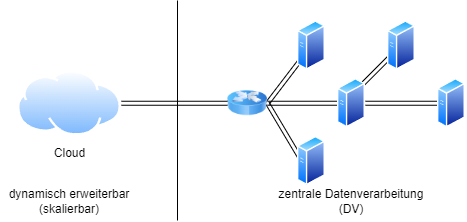

The diagram above was exported from draw.io. Its source (the exported page's mxGraphModel, read from the mxfile embedded in the PNG):
<mxGraphModel dx="981" dy="481" grid="1" gridSize="10" guides="1" tooltips="1" connect="1" arrows="1" fold="1" page="1" pageScale="1" pageWidth="827" pageHeight="1169" math="0" shadow="0">
  <root>
    <mxCell id="0" />
    <mxCell id="1" parent="0" />
    <mxCell id="gGi0F7JgfAdyWy423ttP-11" style="edgeStyle=none;shape=link;rounded=0;orthogonalLoop=1;jettySize=auto;html=1;exitX=1;exitY=0.5;exitDx=0;exitDy=0;" edge="1" parent="1" source="gGi0F7JgfAdyWy423ttP-3" target="gGi0F7JgfAdyWy423ttP-5">
      <mxGeometry relative="1" as="geometry" />
    </mxCell>
    <mxCell id="gGi0F7JgfAdyWy423ttP-12" style="edgeStyle=none;shape=link;rounded=0;orthogonalLoop=1;jettySize=auto;html=1;exitX=1;exitY=0.5;exitDx=0;exitDy=0;entryX=0.357;entryY=0.69;entryDx=0;entryDy=0;entryPerimeter=0;" edge="1" parent="1" source="gGi0F7JgfAdyWy423ttP-3" target="gGi0F7JgfAdyWy423ttP-6">
      <mxGeometry relative="1" as="geometry" />
    </mxCell>
    <mxCell id="gGi0F7JgfAdyWy423ttP-14" style="edgeStyle=none;shape=link;rounded=0;orthogonalLoop=1;jettySize=auto;html=1;exitX=1;exitY=0.5;exitDx=0;exitDy=0;" edge="1" parent="1" source="gGi0F7JgfAdyWy423ttP-3" target="gGi0F7JgfAdyWy423ttP-7">
      <mxGeometry relative="1" as="geometry" />
    </mxCell>
    <mxCell id="gGi0F7JgfAdyWy423ttP-3" value="" style="image;html=1;image=img/lib/clip_art/networking/Router_Icon_128x128.png" vertex="1" parent="1">
      <mxGeometry x="290" y="86.37" width="40" height="72.75" as="geometry" />
    </mxCell>
    <mxCell id="gGi0F7JgfAdyWy423ttP-10" value="" style="rounded=0;orthogonalLoop=1;jettySize=auto;html=1;shape=link;" edge="1" parent="1" source="gGi0F7JgfAdyWy423ttP-4" target="gGi0F7JgfAdyWy423ttP-3">
      <mxGeometry relative="1" as="geometry" />
    </mxCell>
    <mxCell id="gGi0F7JgfAdyWy423ttP-4" value="Cloud" style="aspect=fixed;perimeter=ellipsePerimeter;html=1;align=center;shadow=0;dashed=0;spacingTop=3;image;image=img/lib/active_directory/internet_cloud.svg;" vertex="1" parent="1">
      <mxGeometry x="80" y="90" width="103.97" height="65.5" as="geometry" />
    </mxCell>
    <mxCell id="gGi0F7JgfAdyWy423ttP-5" value="" style="aspect=fixed;perimeter=ellipsePerimeter;html=1;align=center;shadow=0;dashed=0;spacingTop=3;image;image=img/lib/active_directory/generic_server.svg;" vertex="1" parent="1">
      <mxGeometry x="360" y="40" width="28.000000000000004" height="50" as="geometry" />
    </mxCell>
    <mxCell id="gGi0F7JgfAdyWy423ttP-6" value="" style="aspect=fixed;perimeter=ellipsePerimeter;html=1;align=center;shadow=0;dashed=0;spacingTop=3;image;image=img/lib/active_directory/generic_server.svg;" vertex="1" parent="1">
      <mxGeometry x="360" y="155.5" width="28.000000000000004" height="50" as="geometry" />
    </mxCell>
    <mxCell id="gGi0F7JgfAdyWy423ttP-15" style="edgeStyle=none;shape=link;rounded=0;orthogonalLoop=1;jettySize=auto;html=1;exitX=1;exitY=0;exitDx=0;exitDy=0;" edge="1" parent="1" source="gGi0F7JgfAdyWy423ttP-7" target="gGi0F7JgfAdyWy423ttP-8">
      <mxGeometry relative="1" as="geometry" />
    </mxCell>
    <mxCell id="gGi0F7JgfAdyWy423ttP-16" style="edgeStyle=none;shape=link;rounded=0;orthogonalLoop=1;jettySize=auto;html=1;exitX=1;exitY=0.5;exitDx=0;exitDy=0;" edge="1" parent="1" source="gGi0F7JgfAdyWy423ttP-7" target="gGi0F7JgfAdyWy423ttP-9">
      <mxGeometry relative="1" as="geometry" />
    </mxCell>
    <mxCell id="gGi0F7JgfAdyWy423ttP-7" value="" style="aspect=fixed;perimeter=ellipsePerimeter;html=1;align=center;shadow=0;dashed=0;spacingTop=3;image;image=img/lib/active_directory/generic_server.svg;" vertex="1" parent="1">
      <mxGeometry x="400" y="97.74000000000001" width="28.000000000000004" height="50" as="geometry" />
    </mxCell>
    <mxCell id="gGi0F7JgfAdyWy423ttP-8" value="" style="aspect=fixed;perimeter=ellipsePerimeter;html=1;align=center;shadow=0;dashed=0;spacingTop=3;image;image=img/lib/active_directory/generic_server.svg;" vertex="1" parent="1">
      <mxGeometry x="450" y="40" width="28.000000000000004" height="50" as="geometry" />
    </mxCell>
    <mxCell id="gGi0F7JgfAdyWy423ttP-9" value="" style="aspect=fixed;perimeter=ellipsePerimeter;html=1;align=center;shadow=0;dashed=0;spacingTop=3;image;image=img/lib/active_directory/generic_server.svg;" vertex="1" parent="1">
      <mxGeometry x="500" y="97.75" width="28.000000000000004" height="50" as="geometry" />
    </mxCell>
    <mxCell id="gGi0F7JgfAdyWy423ttP-13" style="edgeStyle=none;shape=link;rounded=0;orthogonalLoop=1;jettySize=auto;html=1;exitX=1;exitY=0.5;exitDx=0;exitDy=0;" edge="1" parent="1" source="gGi0F7JgfAdyWy423ttP-4" target="gGi0F7JgfAdyWy423ttP-4">
      <mxGeometry relative="1" as="geometry" />
    </mxCell>
    <mxCell id="gGi0F7JgfAdyWy423ttP-17" value="" style="endArrow=none;html=1;rounded=0;" edge="1" parent="1">
      <mxGeometry width="50" height="50" relative="1" as="geometry">
        <mxPoint x="240" y="240" as="sourcePoint" />
        <mxPoint x="240" y="20" as="targetPoint" />
      </mxGeometry>
    </mxCell>
    <mxCell id="gGi0F7JgfAdyWy423ttP-18" value="dynamisch erweiterbar&lt;br&gt;(skalierbar)" style="text;html=1;strokeColor=none;fillColor=none;align=center;verticalAlign=middle;whiteSpace=wrap;rounded=0;" vertex="1" parent="1">
      <mxGeometry x="62.99" y="205.5" width="138" height="30" as="geometry" />
    </mxCell>
    <mxCell id="gGi0F7JgfAdyWy423ttP-19" value="zentrale Datenverarbeitung (DV)" style="text;html=1;strokeColor=none;fillColor=none;align=center;verticalAlign=middle;whiteSpace=wrap;rounded=0;" vertex="1" parent="1">
      <mxGeometry x="334" y="205.5" width="160" height="30" as="geometry" />
    </mxCell>
  </root>
</mxGraphModel>